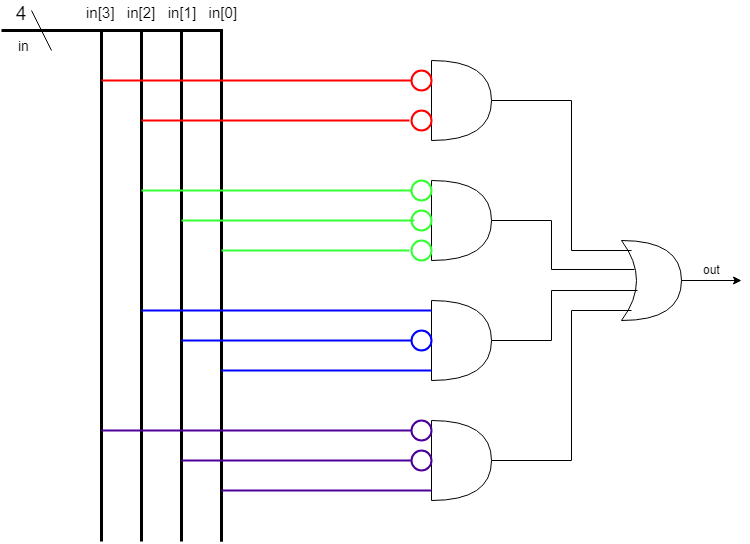

The diagram above was exported from draw.io. Its source (the exported page's mxGraphModel, read from the mxfile embedded in the PNG):
<mxGraphModel dx="1869" dy="515" grid="1" gridSize="10" guides="1" tooltips="1" connect="1" arrows="1" fold="1" page="1" pageScale="1" pageWidth="827" pageHeight="1169" math="0" shadow="0">
  <root>
    <mxCell id="0" />
    <mxCell id="1" parent="0" />
    <mxCell id="ydKoYRGKRQHGVfI4YGhd-1" value="" style="shape=or;whiteSpace=wrap;html=1;" vertex="1" parent="1">
      <mxGeometry x="430" y="70" width="60" height="80" as="geometry" />
    </mxCell>
    <mxCell id="ydKoYRGKRQHGVfI4YGhd-2" value="" style="shape=or;whiteSpace=wrap;html=1;" vertex="1" parent="1">
      <mxGeometry x="430" y="190" width="60" height="80" as="geometry" />
    </mxCell>
    <mxCell id="ydKoYRGKRQHGVfI4YGhd-3" value="" style="shape=or;whiteSpace=wrap;html=1;" vertex="1" parent="1">
      <mxGeometry x="430" y="310" width="60" height="80" as="geometry" />
    </mxCell>
    <mxCell id="ydKoYRGKRQHGVfI4YGhd-4" value="" style="shape=or;whiteSpace=wrap;html=1;" vertex="1" parent="1">
      <mxGeometry x="430" y="430" width="60" height="80" as="geometry" />
    </mxCell>
    <mxCell id="ydKoYRGKRQHGVfI4YGhd-5" value="" style="shape=xor;whiteSpace=wrap;html=1;" vertex="1" parent="1">
      <mxGeometry x="620" y="250" width="60" height="80" as="geometry" />
    </mxCell>
    <mxCell id="ydKoYRGKRQHGVfI4YGhd-9" value="" style="edgeStyle=elbowEdgeStyle;elbow=horizontal;html=1;endArrow=none;exitX=1;exitY=0.5;exitDx=0;exitDy=0;exitPerimeter=0;strokeColor=#000000;rounded=0;startArrow=none;startFill=0;endFill=0;" edge="1" parent="1" source="ydKoYRGKRQHGVfI4YGhd-1">
      <mxGeometry width="50" height="50" relative="1" as="geometry">
        <mxPoint x="500" y="110" as="sourcePoint" />
        <mxPoint x="630" y="260" as="targetPoint" />
        <Array as="points">
          <mxPoint x="570" y="180" />
        </Array>
      </mxGeometry>
    </mxCell>
    <mxCell id="ydKoYRGKRQHGVfI4YGhd-10" value="" style="edgeStyle=elbowEdgeStyle;elbow=horizontal;endArrow=none;html=1;exitX=1;exitY=0.5;exitDx=0;exitDy=0;exitPerimeter=0;entryX=0.22;entryY=0.358;entryDx=0;entryDy=0;entryPerimeter=0;rounded=0;endFill=0;" edge="1" parent="1" source="ydKoYRGKRQHGVfI4YGhd-2" target="ydKoYRGKRQHGVfI4YGhd-5">
      <mxGeometry width="50" height="50" relative="1" as="geometry">
        <mxPoint x="500" y="230" as="sourcePoint" />
        <mxPoint x="540" y="210" as="targetPoint" />
        <Array as="points">
          <mxPoint x="550" y="260" />
        </Array>
      </mxGeometry>
    </mxCell>
    <mxCell id="ydKoYRGKRQHGVfI4YGhd-11" value="" style="edgeStyle=elbowEdgeStyle;elbow=horizontal;endArrow=none;html=1;exitX=1;exitY=0.5;exitDx=0;exitDy=0;exitPerimeter=0;entryX=0.273;entryY=0.628;entryDx=0;entryDy=0;entryPerimeter=0;rounded=0;endFill=0;" edge="1" parent="1" source="ydKoYRGKRQHGVfI4YGhd-3" target="ydKoYRGKRQHGVfI4YGhd-5">
      <mxGeometry width="50" height="50" relative="1" as="geometry">
        <mxPoint x="490" y="370" as="sourcePoint" />
        <mxPoint x="540" y="320" as="targetPoint" />
        <Array as="points">
          <mxPoint x="550" y="320" />
        </Array>
      </mxGeometry>
    </mxCell>
    <mxCell id="ydKoYRGKRQHGVfI4YGhd-12" value="" style="edgeStyle=elbowEdgeStyle;elbow=horizontal;endArrow=none;html=1;entryX=0.167;entryY=0.875;entryDx=0;entryDy=0;entryPerimeter=0;exitX=1;exitY=0.5;exitDx=0;exitDy=0;exitPerimeter=0;rounded=0;endFill=0;" edge="1" parent="1" source="ydKoYRGKRQHGVfI4YGhd-4" target="ydKoYRGKRQHGVfI4YGhd-5">
      <mxGeometry width="50" height="50" relative="1" as="geometry">
        <mxPoint x="500" y="470" as="sourcePoint" />
        <mxPoint x="540" y="430" as="targetPoint" />
        <Array as="points">
          <mxPoint x="570" y="400" />
        </Array>
      </mxGeometry>
    </mxCell>
    <mxCell id="ydKoYRGKRQHGVfI4YGhd-13" value="" style="endArrow=classic;html=1;exitX=1;exitY=0.5;exitDx=0;exitDy=0;exitPerimeter=0;" edge="1" parent="1" source="ydKoYRGKRQHGVfI4YGhd-5">
      <mxGeometry width="50" height="50" relative="1" as="geometry">
        <mxPoint x="680" y="300" as="sourcePoint" />
        <mxPoint x="740" y="290" as="targetPoint" />
      </mxGeometry>
    </mxCell>
    <mxCell id="ydKoYRGKRQHGVfI4YGhd-14" value="out" style="text;html=1;resizable=0;points=[];autosize=1;align=left;verticalAlign=top;spacingTop=-4;" vertex="1" parent="1">
      <mxGeometry x="700" y="270" width="30" height="20" as="geometry" />
    </mxCell>
    <mxCell id="ydKoYRGKRQHGVfI4YGhd-16" value="" style="ellipse;whiteSpace=wrap;html=1;aspect=fixed;fillColor=none;strokeColor=#FF0000;gradientColor=none;strokeWidth=2;" vertex="1" parent="1">
      <mxGeometry x="410" y="80" width="20" height="20" as="geometry" />
    </mxCell>
    <mxCell id="ydKoYRGKRQHGVfI4YGhd-19" value="" style="ellipse;whiteSpace=wrap;html=1;aspect=fixed;strokeColor=#FF0000;strokeWidth=2;" vertex="1" parent="1">
      <mxGeometry x="410" y="120" width="20" height="20" as="geometry" />
    </mxCell>
    <mxCell id="ydKoYRGKRQHGVfI4YGhd-20" value="" style="ellipse;whiteSpace=wrap;html=1;aspect=fixed;strokeColor=#33FF33;strokeWidth=2;" vertex="1" parent="1">
      <mxGeometry x="410" y="190" width="20" height="20" as="geometry" />
    </mxCell>
    <mxCell id="ydKoYRGKRQHGVfI4YGhd-22" value="" style="ellipse;whiteSpace=wrap;html=1;aspect=fixed;strokeColor=#33FF33;strokeWidth=2;" vertex="1" parent="1">
      <mxGeometry x="410" y="250" width="20" height="20" as="geometry" />
    </mxCell>
    <mxCell id="ydKoYRGKRQHGVfI4YGhd-23" value="" style="ellipse;whiteSpace=wrap;html=1;aspect=fixed;strokeColor=#33FF33;strokeWidth=2;" vertex="1" parent="1">
      <mxGeometry x="410" y="220" width="20" height="20" as="geometry" />
    </mxCell>
    <mxCell id="ydKoYRGKRQHGVfI4YGhd-25" value="" style="ellipse;whiteSpace=wrap;html=1;aspect=fixed;strokeWidth=2;strokeColor=#0000FF;" vertex="1" parent="1">
      <mxGeometry x="410" y="340" width="20" height="20" as="geometry" />
    </mxCell>
    <mxCell id="ydKoYRGKRQHGVfI4YGhd-26" value="" style="ellipse;whiteSpace=wrap;html=1;aspect=fixed;strokeColor=#4C0099;strokeWidth=2;" vertex="1" parent="1">
      <mxGeometry x="410" y="430" width="20" height="20" as="geometry" />
    </mxCell>
    <mxCell id="ydKoYRGKRQHGVfI4YGhd-27" value="" style="ellipse;whiteSpace=wrap;html=1;aspect=fixed;strokeColor=#4C0099;strokeWidth=2;" vertex="1" parent="1">
      <mxGeometry x="410" y="460" width="20" height="20" as="geometry" />
    </mxCell>
    <mxCell id="ydKoYRGKRQHGVfI4YGhd-28" value="" style="endArrow=none;html=1;strokeColor=#000000;edgeStyle=orthogonalEdgeStyle;fontSize=15;strokeWidth=3;rounded=0;" edge="1" parent="1">
      <mxGeometry width="50" height="50" relative="1" as="geometry">
        <mxPoint y="40" as="sourcePoint" />
        <mxPoint x="220" y="551" as="targetPoint" />
        <Array as="points">
          <mxPoint x="220" y="40" />
          <mxPoint x="220" y="551" />
        </Array>
      </mxGeometry>
    </mxCell>
    <mxCell id="ydKoYRGKRQHGVfI4YGhd-29" value="" style="endArrow=none;html=1;strokeColor=#000000;" edge="1" parent="1">
      <mxGeometry width="50" height="50" relative="1" as="geometry">
        <mxPoint x="30" y="20" as="sourcePoint" />
        <mxPoint x="50" y="60" as="targetPoint" />
      </mxGeometry>
    </mxCell>
    <mxCell id="ydKoYRGKRQHGVfI4YGhd-30" value="4&lt;br style=&quot;font-size: 19px;&quot;&gt;" style="text;html=1;resizable=0;points=[];autosize=1;align=left;verticalAlign=top;spacingTop=-4;perimeterSpacing=0;fontSize=19;" vertex="1" parent="1">
      <mxGeometry x="13" y="10" width="20" height="20" as="geometry" />
    </mxCell>
    <mxCell id="ydKoYRGKRQHGVfI4YGhd-31" value="&lt;font style=&quot;font-size: 14px&quot;&gt;in&lt;br&gt;&lt;/font&gt;" style="text;html=1;resizable=0;points=[];autosize=1;align=left;verticalAlign=top;spacingTop=-4;fontSize=19;" vertex="1" parent="1">
      <mxGeometry x="15" y="41" width="30" height="30" as="geometry" />
    </mxCell>
    <mxCell id="ydKoYRGKRQHGVfI4YGhd-32" value="in[3]&amp;nbsp; &amp;nbsp;in[2]&amp;nbsp; &amp;nbsp;in[1]&amp;nbsp; &amp;nbsp;in[0]" style="text;html=1;resizable=0;points=[];autosize=1;align=left;verticalAlign=top;spacingTop=-4;fontSize=15;" vertex="1" parent="1">
      <mxGeometry x="83" y="11" width="170" height="20" as="geometry" />
    </mxCell>
    <mxCell id="ydKoYRGKRQHGVfI4YGhd-33" value="" style="endArrow=none;html=1;strokeColor=#000000;strokeWidth=3;fontSize=15;" edge="1" parent="1">
      <mxGeometry width="50" height="50" relative="1" as="geometry">
        <mxPoint x="220" y="551" as="sourcePoint" />
        <mxPoint x="220" y="41" as="targetPoint" />
      </mxGeometry>
    </mxCell>
    <mxCell id="ydKoYRGKRQHGVfI4YGhd-34" value="" style="endArrow=none;html=1;strokeColor=#000000;strokeWidth=3;fontSize=15;" edge="1" parent="1">
      <mxGeometry width="50" height="50" relative="1" as="geometry">
        <mxPoint x="180" y="551" as="sourcePoint" />
        <mxPoint x="180" y="41" as="targetPoint" />
      </mxGeometry>
    </mxCell>
    <mxCell id="ydKoYRGKRQHGVfI4YGhd-35" value="" style="endArrow=none;html=1;strokeColor=#000000;strokeWidth=3;fontSize=15;" edge="1" parent="1">
      <mxGeometry width="50" height="50" relative="1" as="geometry">
        <mxPoint x="140" y="551" as="sourcePoint" />
        <mxPoint x="140" y="41" as="targetPoint" />
      </mxGeometry>
    </mxCell>
    <mxCell id="ydKoYRGKRQHGVfI4YGhd-36" value="" style="endArrow=none;html=1;strokeColor=#000000;strokeWidth=3;fontSize=15;" edge="1" parent="1">
      <mxGeometry width="50" height="50" relative="1" as="geometry">
        <mxPoint x="100" y="551" as="sourcePoint" />
        <mxPoint x="100" y="41" as="targetPoint" />
      </mxGeometry>
    </mxCell>
    <mxCell id="ydKoYRGKRQHGVfI4YGhd-37" value="" style="line;strokeWidth=2;html=1;fillColor=none;gradientColor=none;fontSize=15;strokeColor=#FF0000;" vertex="1" parent="1">
      <mxGeometry x="100" y="85" width="310" height="10" as="geometry" />
    </mxCell>
    <mxCell id="ydKoYRGKRQHGVfI4YGhd-38" value="" style="line;strokeWidth=2;html=1;fillColor=none;gradientColor=none;fontSize=15;strokeColor=#FF0000;" vertex="1" parent="1">
      <mxGeometry x="140" y="125" width="268" height="10" as="geometry" />
    </mxCell>
    <mxCell id="ydKoYRGKRQHGVfI4YGhd-41" value="" style="line;strokeWidth=2;html=1;fillColor=none;gradientColor=none;fontSize=15;strokeColor=#33FF33;" vertex="1" parent="1">
      <mxGeometry x="140" y="195" width="270" height="10" as="geometry" />
    </mxCell>
    <mxCell id="ydKoYRGKRQHGVfI4YGhd-42" value="" style="line;strokeWidth=2;html=1;fillColor=none;gradientColor=none;fontSize=15;strokeColor=#33FF33;" vertex="1" parent="1">
      <mxGeometry x="180" y="225" width="233" height="10" as="geometry" />
    </mxCell>
    <mxCell id="ydKoYRGKRQHGVfI4YGhd-43" value="" style="line;strokeWidth=2;html=1;fillColor=none;gradientColor=none;fontSize=15;strokeColor=#33FF33;" vertex="1" parent="1">
      <mxGeometry x="220" y="255" width="188" height="10" as="geometry" />
    </mxCell>
    <mxCell id="ydKoYRGKRQHGVfI4YGhd-44" value="" style="line;strokeWidth=2;html=1;fillColor=none;gradientColor=none;fontSize=15;strokeColor=#0000FF;" vertex="1" parent="1">
      <mxGeometry x="140" y="315" width="290" height="10" as="geometry" />
    </mxCell>
    <mxCell id="ydKoYRGKRQHGVfI4YGhd-45" value="" style="line;strokeWidth=2;html=1;fillColor=none;gradientColor=none;fontSize=15;strokeColor=#0000FF;" vertex="1" parent="1">
      <mxGeometry x="180" y="345" width="230" height="10" as="geometry" />
    </mxCell>
    <mxCell id="ydKoYRGKRQHGVfI4YGhd-46" value="" style="line;strokeWidth=2;html=1;fillColor=none;gradientColor=none;fontSize=15;strokeColor=#0000FF;" vertex="1" parent="1">
      <mxGeometry x="220" y="375" width="210" height="10" as="geometry" />
    </mxCell>
    <mxCell id="ydKoYRGKRQHGVfI4YGhd-47" value="" style="line;strokeWidth=2;html=1;fillColor=none;gradientColor=none;fontSize=15;strokeColor=#4C0099;" vertex="1" parent="1">
      <mxGeometry x="100" y="435" width="310" height="10" as="geometry" />
    </mxCell>
    <mxCell id="ydKoYRGKRQHGVfI4YGhd-48" value="" style="line;strokeWidth=2;html=1;fillColor=none;gradientColor=none;fontSize=15;strokeColor=#4C0099;" vertex="1" parent="1">
      <mxGeometry x="180" y="465" width="230" height="10" as="geometry" />
    </mxCell>
    <mxCell id="ydKoYRGKRQHGVfI4YGhd-49" value="" style="line;strokeWidth=2;html=1;fillColor=none;gradientColor=none;fontSize=15;strokeColor=#4C0099;" vertex="1" parent="1">
      <mxGeometry x="220" y="495" width="210" height="10" as="geometry" />
    </mxCell>
  </root>
</mxGraphModel>